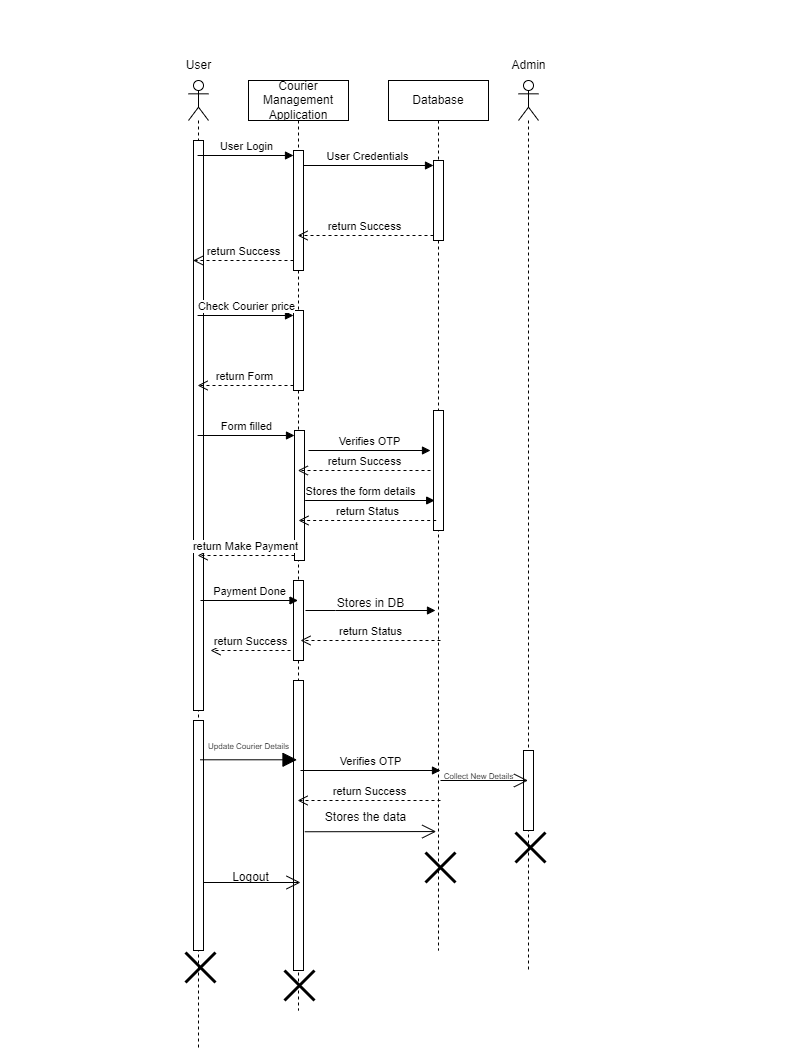

The diagram above was exported from draw.io. Its source (the exported page's mxGraphModel, read from the mxfile embedded in the PNG):
<mxGraphModel dx="1134" dy="649" grid="1" gridSize="10" guides="1" tooltips="1" connect="1" arrows="1" fold="1" page="1" pageScale="1" pageWidth="850" pageHeight="1100" math="0" shadow="0">
  <root>
    <mxCell id="0" />
    <mxCell id="1" parent="0" />
    <mxCell id="_d03BOu2bw-sFQH5d7TZ-2" value="" style="shape=umlLifeline;perimeter=lifelinePerimeter;whiteSpace=wrap;html=1;container=1;dropTarget=0;collapsible=0;recursiveResize=0;outlineConnect=0;portConstraint=eastwest;newEdgeStyle={&quot;curved&quot;:0,&quot;rounded&quot;:0};participant=umlActor;" parent="1" vertex="1">
      <mxGeometry x="198" y="80" width="20" height="970" as="geometry" />
    </mxCell>
    <mxCell id="_d03BOu2bw-sFQH5d7TZ-51" value="" style="html=1;points=[[0,0,0,0,5],[0,1,0,0,-5],[1,0,0,0,5],[1,1,0,0,-5]];perimeter=orthogonalPerimeter;outlineConnect=0;targetShapes=umlLifeline;portConstraint=eastwest;newEdgeStyle={&quot;curved&quot;:0,&quot;rounded&quot;:0};" parent="_d03BOu2bw-sFQH5d7TZ-2" vertex="1">
      <mxGeometry x="5" y="60" width="10" height="570" as="geometry" />
    </mxCell>
    <mxCell id="_d03BOu2bw-sFQH5d7TZ-56" value="" style="html=1;points=[[0,0,0,0,5],[0,1,0,0,-5],[1,0,0,0,5],[1,1,0,0,-5]];perimeter=orthogonalPerimeter;outlineConnect=0;targetShapes=umlLifeline;portConstraint=eastwest;newEdgeStyle={&quot;curved&quot;:0,&quot;rounded&quot;:0};" parent="_d03BOu2bw-sFQH5d7TZ-2" vertex="1">
      <mxGeometry x="5" y="640" width="10" height="230" as="geometry" />
    </mxCell>
    <mxCell id="_d03BOu2bw-sFQH5d7TZ-3" value="User" style="text;html=1;align=center;verticalAlign=middle;resizable=0;points=[];autosize=1;strokeColor=none;fillColor=none;" parent="1" vertex="1">
      <mxGeometry x="183" y="50" width="50" height="30" as="geometry" />
    </mxCell>
    <mxCell id="_d03BOu2bw-sFQH5d7TZ-4" value="Courier Management Application" style="shape=umlLifeline;perimeter=lifelinePerimeter;whiteSpace=wrap;html=1;container=1;dropTarget=0;collapsible=0;recursiveResize=0;outlineConnect=0;portConstraint=eastwest;newEdgeStyle={&quot;curved&quot;:0,&quot;rounded&quot;:0};" parent="1" vertex="1">
      <mxGeometry x="258" y="80" width="100" height="930" as="geometry" />
    </mxCell>
    <mxCell id="_d03BOu2bw-sFQH5d7TZ-13" value="return Success" style="html=1;verticalAlign=bottom;endArrow=open;dashed=1;endSize=8;curved=0;rounded=0;exitX=0;exitY=1;exitDx=0;exitDy=-5;" parent="_d03BOu2bw-sFQH5d7TZ-4" edge="1">
      <mxGeometry relative="1" as="geometry">
        <mxPoint x="-55.40909090909099" y="180" as="targetPoint" />
        <mxPoint x="45" y="180" as="sourcePoint" />
      </mxGeometry>
    </mxCell>
    <mxCell id="_d03BOu2bw-sFQH5d7TZ-14" value="" style="html=1;points=[[0,0,0,0,5],[0,1,0,0,-5],[1,0,0,0,5],[1,1,0,0,-5]];perimeter=orthogonalPerimeter;outlineConnect=0;targetShapes=umlLifeline;portConstraint=eastwest;newEdgeStyle={&quot;curved&quot;:0,&quot;rounded&quot;:0};" parent="_d03BOu2bw-sFQH5d7TZ-4" vertex="1">
      <mxGeometry x="45" y="70" width="10" height="120" as="geometry" />
    </mxCell>
    <mxCell id="_d03BOu2bw-sFQH5d7TZ-18" value="" style="html=1;points=[[0,0,0,0,5],[0,1,0,0,-5],[1,0,0,0,5],[1,1,0,0,-5]];perimeter=orthogonalPerimeter;outlineConnect=0;targetShapes=umlLifeline;portConstraint=eastwest;newEdgeStyle={&quot;curved&quot;:0,&quot;rounded&quot;:0};" parent="_d03BOu2bw-sFQH5d7TZ-4" vertex="1">
      <mxGeometry x="45" y="230" width="10" height="80" as="geometry" />
    </mxCell>
    <mxCell id="_d03BOu2bw-sFQH5d7TZ-25" value="" style="html=1;points=[[0,0,0,0,5],[0,1,0,0,-5],[1,0,0,0,5],[1,1,0,0,-5]];perimeter=orthogonalPerimeter;outlineConnect=0;targetShapes=umlLifeline;portConstraint=eastwest;newEdgeStyle={&quot;curved&quot;:0,&quot;rounded&quot;:0};" parent="_d03BOu2bw-sFQH5d7TZ-4" vertex="1">
      <mxGeometry x="46" y="350" width="10" height="130" as="geometry" />
    </mxCell>
    <mxCell id="_d03BOu2bw-sFQH5d7TZ-47" value="" style="html=1;points=[[0,0,0,0,5],[0,1,0,0,-5],[1,0,0,0,5],[1,1,0,0,-5]];perimeter=orthogonalPerimeter;outlineConnect=0;targetShapes=umlLifeline;portConstraint=eastwest;newEdgeStyle={&quot;curved&quot;:0,&quot;rounded&quot;:0};" parent="_d03BOu2bw-sFQH5d7TZ-4" vertex="1">
      <mxGeometry x="45" y="600" width="10" height="290" as="geometry" />
    </mxCell>
    <mxCell id="_d03BOu2bw-sFQH5d7TZ-64" value="" style="shape=umlDestroy;whiteSpace=wrap;html=1;strokeWidth=3;targetShapes=umlLifeline;" parent="_d03BOu2bw-sFQH5d7TZ-4" vertex="1">
      <mxGeometry x="36" y="890" width="30" height="30" as="geometry" />
    </mxCell>
    <mxCell id="UFNf3k4EdTvCSGpk00fa-2" value="" style="html=1;points=[[0,0,0,0,5],[0,1,0,0,-5],[1,0,0,0,5],[1,1,0,0,-5]];perimeter=orthogonalPerimeter;outlineConnect=0;targetShapes=umlLifeline;portConstraint=eastwest;newEdgeStyle={&quot;curved&quot;:0,&quot;rounded&quot;:0};" vertex="1" parent="_d03BOu2bw-sFQH5d7TZ-4">
      <mxGeometry x="45" y="500" width="10" height="80" as="geometry" />
    </mxCell>
    <mxCell id="_d03BOu2bw-sFQH5d7TZ-5" value="Database" style="shape=umlLifeline;perimeter=lifelinePerimeter;whiteSpace=wrap;html=1;container=1;dropTarget=0;collapsible=0;recursiveResize=0;outlineConnect=0;portConstraint=eastwest;newEdgeStyle={&quot;curved&quot;:0,&quot;rounded&quot;:0};" parent="1" vertex="1">
      <mxGeometry x="398" y="80" width="100" height="870" as="geometry" />
    </mxCell>
    <mxCell id="_d03BOu2bw-sFQH5d7TZ-15" value="" style="html=1;points=[[0,0,0,0,5],[0,1,0,0,-5],[1,0,0,0,5],[1,1,0,0,-5]];perimeter=orthogonalPerimeter;outlineConnect=0;targetShapes=umlLifeline;portConstraint=eastwest;newEdgeStyle={&quot;curved&quot;:0,&quot;rounded&quot;:0};" parent="_d03BOu2bw-sFQH5d7TZ-5" vertex="1">
      <mxGeometry x="45" y="80" width="10" height="80" as="geometry" />
    </mxCell>
    <mxCell id="_d03BOu2bw-sFQH5d7TZ-28" value="" style="html=1;points=[[0,0,0,0,5],[0,1,0,0,-5],[1,0,0,0,5],[1,1,0,0,-5]];perimeter=orthogonalPerimeter;outlineConnect=0;targetShapes=umlLifeline;portConstraint=eastwest;newEdgeStyle={&quot;curved&quot;:0,&quot;rounded&quot;:0};" parent="_d03BOu2bw-sFQH5d7TZ-5" vertex="1">
      <mxGeometry x="45" y="330" width="10" height="120" as="geometry" />
    </mxCell>
    <mxCell id="_d03BOu2bw-sFQH5d7TZ-6" value="" style="shape=umlLifeline;perimeter=lifelinePerimeter;whiteSpace=wrap;html=1;container=1;dropTarget=0;collapsible=0;recursiveResize=0;outlineConnect=0;portConstraint=eastwest;newEdgeStyle={&quot;curved&quot;:0,&quot;rounded&quot;:0};participant=umlActor;" parent="1" vertex="1">
      <mxGeometry x="528" y="80" width="20" height="890" as="geometry" />
    </mxCell>
    <mxCell id="UFNf3k4EdTvCSGpk00fa-11" value="" style="html=1;points=[[0,0,0,0,5],[0,1,0,0,-5],[1,0,0,0,5],[1,1,0,0,-5]];perimeter=orthogonalPerimeter;outlineConnect=0;targetShapes=umlLifeline;portConstraint=eastwest;newEdgeStyle={&quot;curved&quot;:0,&quot;rounded&quot;:0};" vertex="1" parent="_d03BOu2bw-sFQH5d7TZ-6">
      <mxGeometry x="5" y="670" width="10" height="80" as="geometry" />
    </mxCell>
    <mxCell id="_d03BOu2bw-sFQH5d7TZ-7" value="Admin" style="text;html=1;align=center;verticalAlign=middle;resizable=0;points=[];autosize=1;strokeColor=none;fillColor=none;" parent="1" vertex="1">
      <mxGeometry x="508" y="50" width="60" height="30" as="geometry" />
    </mxCell>
    <mxCell id="_d03BOu2bw-sFQH5d7TZ-12" value="User Login" style="html=1;verticalAlign=bottom;endArrow=block;curved=0;rounded=0;entryX=0;entryY=0;entryDx=0;entryDy=5;" parent="1" source="_d03BOu2bw-sFQH5d7TZ-2" target="_d03BOu2bw-sFQH5d7TZ-14" edge="1">
      <mxGeometry relative="1" as="geometry">
        <mxPoint x="238" y="155" as="sourcePoint" />
        <mxPoint x="308" y="155" as="targetPoint" />
      </mxGeometry>
    </mxCell>
    <mxCell id="_d03BOu2bw-sFQH5d7TZ-16" value="User Credentials" style="html=1;verticalAlign=bottom;endArrow=block;curved=0;rounded=0;entryX=0;entryY=0;entryDx=0;entryDy=5;" parent="1" source="_d03BOu2bw-sFQH5d7TZ-14" target="_d03BOu2bw-sFQH5d7TZ-15" edge="1">
      <mxGeometry relative="1" as="geometry">
        <mxPoint x="318" y="165" as="sourcePoint" />
      </mxGeometry>
    </mxCell>
    <mxCell id="_d03BOu2bw-sFQH5d7TZ-17" value="return Success" style="html=1;verticalAlign=bottom;endArrow=open;dashed=1;endSize=8;curved=0;rounded=0;exitX=0;exitY=1;exitDx=0;exitDy=-5;" parent="1" source="_d03BOu2bw-sFQH5d7TZ-15" target="_d03BOu2bw-sFQH5d7TZ-4" edge="1">
      <mxGeometry relative="1" as="geometry">
        <mxPoint x="318" y="240" as="targetPoint" />
      </mxGeometry>
    </mxCell>
    <mxCell id="_d03BOu2bw-sFQH5d7TZ-19" value="Check Courier price" style="html=1;verticalAlign=bottom;endArrow=block;curved=0;rounded=0;entryX=0;entryY=0;entryDx=0;entryDy=5;" parent="1" source="_d03BOu2bw-sFQH5d7TZ-2" target="_d03BOu2bw-sFQH5d7TZ-18" edge="1">
      <mxGeometry relative="1" as="geometry">
        <mxPoint x="233" y="315" as="sourcePoint" />
      </mxGeometry>
    </mxCell>
    <mxCell id="_d03BOu2bw-sFQH5d7TZ-20" value="return Form" style="html=1;verticalAlign=bottom;endArrow=open;dashed=1;endSize=8;curved=0;rounded=0;exitX=0;exitY=1;exitDx=0;exitDy=-5;" parent="1" source="_d03BOu2bw-sFQH5d7TZ-18" target="_d03BOu2bw-sFQH5d7TZ-2" edge="1">
      <mxGeometry relative="1" as="geometry">
        <mxPoint x="233" y="385" as="targetPoint" />
      </mxGeometry>
    </mxCell>
    <mxCell id="_d03BOu2bw-sFQH5d7TZ-23" value="" style="html=1;verticalAlign=bottom;endArrow=block;curved=0;rounded=0;" parent="1" edge="1">
      <mxGeometry width="80" relative="1" as="geometry">
        <mxPoint x="314.68" y="500" as="sourcePoint" />
        <mxPoint x="444.18000000000023" y="500" as="targetPoint" />
      </mxGeometry>
    </mxCell>
    <mxCell id="_d03BOu2bw-sFQH5d7TZ-31" value="Stores the form details" style="edgeLabel;html=1;align=center;verticalAlign=middle;resizable=0;points=[];" parent="_d03BOu2bw-sFQH5d7TZ-23" vertex="1" connectable="0">
      <mxGeometry x="-0.1624" y="5" relative="1" as="geometry">
        <mxPoint y="-5" as="offset" />
      </mxGeometry>
    </mxCell>
    <mxCell id="_d03BOu2bw-sFQH5d7TZ-26" value="Form filled" style="html=1;verticalAlign=bottom;endArrow=block;curved=0;rounded=0;entryX=0;entryY=0;entryDx=0;entryDy=5;" parent="1" source="_d03BOu2bw-sFQH5d7TZ-2" target="_d03BOu2bw-sFQH5d7TZ-25" edge="1">
      <mxGeometry relative="1" as="geometry">
        <mxPoint x="234" y="435" as="sourcePoint" />
      </mxGeometry>
    </mxCell>
    <mxCell id="_d03BOu2bw-sFQH5d7TZ-27" value="return Make Payment" style="html=1;verticalAlign=bottom;endArrow=open;dashed=1;endSize=8;curved=0;rounded=0;exitX=0;exitY=1;exitDx=0;exitDy=-5;" parent="1" source="_d03BOu2bw-sFQH5d7TZ-25" target="_d03BOu2bw-sFQH5d7TZ-2" edge="1">
      <mxGeometry relative="1" as="geometry">
        <mxPoint x="234" y="505" as="targetPoint" />
      </mxGeometry>
    </mxCell>
    <mxCell id="_d03BOu2bw-sFQH5d7TZ-32" value="return Status" style="html=1;verticalAlign=bottom;endArrow=open;dashed=1;endSize=8;curved=0;rounded=0;exitX=0;exitY=1;exitDx=0;exitDy=-5;" parent="1" edge="1">
      <mxGeometry relative="1" as="geometry">
        <mxPoint x="308.00352941176465" y="520" as="targetPoint" />
        <mxPoint x="445.68" y="520" as="sourcePoint" />
      </mxGeometry>
    </mxCell>
    <mxCell id="_d03BOu2bw-sFQH5d7TZ-35" value="Verifies OTP" style="html=1;verticalAlign=bottom;endArrow=block;curved=0;rounded=0;" parent="1" edge="1">
      <mxGeometry relative="1" as="geometry">
        <mxPoint x="318" y="450" as="sourcePoint" />
        <mxPoint x="440" y="450" as="targetPoint" />
      </mxGeometry>
    </mxCell>
    <mxCell id="_d03BOu2bw-sFQH5d7TZ-36" value="return Success" style="html=1;verticalAlign=bottom;endArrow=open;dashed=1;endSize=8;curved=0;rounded=0;" parent="1" edge="1">
      <mxGeometry relative="1" as="geometry">
        <mxPoint x="307.32352941176464" y="470" as="targetPoint" />
        <mxPoint x="440" y="470" as="sourcePoint" />
      </mxGeometry>
    </mxCell>
    <mxCell id="_d03BOu2bw-sFQH5d7TZ-52" value="" style="endArrow=open;endFill=1;endSize=12;html=1;rounded=0;exitX=-0.014;exitY=0.74;exitDx=0;exitDy=0;exitPerimeter=0;" parent="1" edge="1">
      <mxGeometry width="160" relative="1" as="geometry">
        <mxPoint x="314.2999999999999" y="831.25" as="sourcePoint" />
        <mxPoint x="445.7" y="831.05" as="targetPoint" />
      </mxGeometry>
    </mxCell>
    <mxCell id="_d03BOu2bw-sFQH5d7TZ-54" value="Stores the data" style="text;html=1;align=center;verticalAlign=middle;resizable=0;points=[];autosize=1;strokeColor=none;fillColor=none;" parent="1" vertex="1">
      <mxGeometry x="325" y="802" width="100" height="30" as="geometry" />
    </mxCell>
    <mxCell id="_d03BOu2bw-sFQH5d7TZ-58" value="" style="endArrow=block;endFill=1;endSize=12;html=1;rounded=0;verticalAlign=bottom;curved=0;" parent="1" edge="1">
      <mxGeometry width="160" relative="1" as="geometry">
        <mxPoint x="209.5" y="759.29" as="sourcePoint" />
        <mxPoint x="306.5" y="759.29" as="targetPoint" />
      </mxGeometry>
    </mxCell>
    <mxCell id="_d03BOu2bw-sFQH5d7TZ-59" value="&lt;font style=&quot;font-size: 8px;&quot;&gt;Update Courier Details&lt;/font&gt;" style="text;html=1;align=center;verticalAlign=middle;resizable=0;points=[];autosize=1;strokeColor=none;fillColor=none;" parent="1" vertex="1">
      <mxGeometry x="208" y="730" width="100" height="30" as="geometry" />
    </mxCell>
    <mxCell id="_d03BOu2bw-sFQH5d7TZ-60" value="" style="endArrow=open;endFill=1;endSize=12;html=1;rounded=0;" parent="1" source="_d03BOu2bw-sFQH5d7TZ-56" edge="1">
      <mxGeometry width="160" relative="1" as="geometry">
        <mxPoint x="220" y="882" as="sourcePoint" />
        <mxPoint x="310" y="882" as="targetPoint" />
      </mxGeometry>
    </mxCell>
    <mxCell id="_d03BOu2bw-sFQH5d7TZ-61" value="Logout" style="text;html=1;align=center;verticalAlign=middle;resizable=0;points=[];autosize=1;strokeColor=none;fillColor=none;" parent="1" vertex="1">
      <mxGeometry x="230" y="862" width="60" height="30" as="geometry" />
    </mxCell>
    <mxCell id="_d03BOu2bw-sFQH5d7TZ-63" value="" style="shape=umlDestroy;whiteSpace=wrap;html=1;strokeWidth=3;targetShapes=umlLifeline;" parent="1" vertex="1">
      <mxGeometry x="195" y="952" width="30" height="30" as="geometry" />
    </mxCell>
    <mxCell id="_d03BOu2bw-sFQH5d7TZ-65" value="" style="shape=umlDestroy;whiteSpace=wrap;html=1;strokeWidth=3;targetShapes=umlLifeline;" parent="1" vertex="1">
      <mxGeometry x="435" y="852" width="30" height="30" as="geometry" />
    </mxCell>
    <mxCell id="_d03BOu2bw-sFQH5d7TZ-66" value="" style="shape=umlDestroy;whiteSpace=wrap;html=1;strokeWidth=3;targetShapes=umlLifeline;" parent="1" vertex="1">
      <mxGeometry x="525" y="832" width="30" height="30" as="geometry" />
    </mxCell>
    <mxCell id="_d03BOu2bw-sFQH5d7TZ-68" value="" style="text;strokeColor=none;fillColor=none;align=left;verticalAlign=middle;spacingTop=-1;spacingLeft=4;spacingRight=4;rotatable=0;labelPosition=right;points=[];portConstraint=eastwest;" parent="1" vertex="1">
      <mxGeometry x="10" y="360" width="20" height="14" as="geometry" />
    </mxCell>
    <mxCell id="_d03BOu2bw-sFQH5d7TZ-69" value="" style="text;strokeColor=none;fillColor=none;align=left;verticalAlign=middle;spacingTop=-1;spacingLeft=4;spacingRight=4;rotatable=0;labelPosition=right;points=[];portConstraint=eastwest;" parent="1" vertex="1">
      <mxGeometry x="800" y="430" width="20" height="14" as="geometry" />
    </mxCell>
    <mxCell id="_d03BOu2bw-sFQH5d7TZ-70" value="" style="text;strokeColor=none;fillColor=none;align=left;verticalAlign=middle;spacingTop=-1;spacingLeft=4;spacingRight=4;rotatable=0;labelPosition=right;points=[];portConstraint=eastwest;" parent="1" vertex="1">
      <mxGeometry x="405" width="20" height="14" as="geometry" />
    </mxCell>
    <mxCell id="_d03BOu2bw-sFQH5d7TZ-71" value="" style="text;strokeColor=none;fillColor=none;align=left;verticalAlign=middle;spacingTop=-1;spacingLeft=4;spacingRight=4;rotatable=0;labelPosition=right;points=[];portConstraint=eastwest;" parent="1" vertex="1">
      <mxGeometry x="422" y="940" width="20" height="14" as="geometry" />
    </mxCell>
    <mxCell id="UFNf3k4EdTvCSGpk00fa-1" value="Payment Done" style="html=1;verticalAlign=bottom;endArrow=block;curved=0;rounded=0;" edge="1" parent="1" target="_d03BOu2bw-sFQH5d7TZ-4">
      <mxGeometry width="80" relative="1" as="geometry">
        <mxPoint x="210" y="600" as="sourcePoint" />
        <mxPoint x="290" y="600" as="targetPoint" />
      </mxGeometry>
    </mxCell>
    <mxCell id="UFNf3k4EdTvCSGpk00fa-3" value="" style="endArrow=block;endFill=1;html=1;edgeStyle=orthogonalEdgeStyle;align=left;verticalAlign=top;rounded=0;" edge="1" parent="1">
      <mxGeometry x="-1" relative="1" as="geometry">
        <mxPoint x="315" y="610" as="sourcePoint" />
        <mxPoint x="445" y="610" as="targetPoint" />
        <Array as="points">
          <mxPoint x="345" y="610" />
          <mxPoint x="345" y="610" />
        </Array>
      </mxGeometry>
    </mxCell>
    <mxCell id="UFNf3k4EdTvCSGpk00fa-5" value="Stores in DB" style="text;html=1;align=center;verticalAlign=middle;resizable=0;points=[];autosize=1;strokeColor=none;fillColor=none;" vertex="1" parent="1">
      <mxGeometry x="335" y="588" width="90" height="30" as="geometry" />
    </mxCell>
    <mxCell id="UFNf3k4EdTvCSGpk00fa-6" value="return Status" style="html=1;verticalAlign=bottom;endArrow=open;dashed=1;endSize=8;curved=0;rounded=0;" edge="1" parent="1">
      <mxGeometry relative="1" as="geometry">
        <mxPoint x="450" y="640" as="sourcePoint" />
        <mxPoint x="310" y="640" as="targetPoint" />
      </mxGeometry>
    </mxCell>
    <mxCell id="UFNf3k4EdTvCSGpk00fa-7" value="return Success" style="html=1;verticalAlign=bottom;endArrow=open;dashed=1;endSize=8;curved=0;rounded=0;" edge="1" parent="1">
      <mxGeometry relative="1" as="geometry">
        <mxPoint x="300" y="650" as="sourcePoint" />
        <mxPoint x="220" y="650" as="targetPoint" />
      </mxGeometry>
    </mxCell>
    <mxCell id="UFNf3k4EdTvCSGpk00fa-8" value="Verifies OTP" style="html=1;verticalAlign=bottom;endArrow=block;curved=0;rounded=0;" edge="1" parent="1">
      <mxGeometry width="80" relative="1" as="geometry">
        <mxPoint x="310" y="770" as="sourcePoint" />
        <mxPoint x="450" y="770" as="targetPoint" />
      </mxGeometry>
    </mxCell>
    <mxCell id="UFNf3k4EdTvCSGpk00fa-9" value="return Success" style="html=1;verticalAlign=bottom;endArrow=open;dashed=1;endSize=8;curved=0;rounded=0;" edge="1" parent="1" target="_d03BOu2bw-sFQH5d7TZ-4">
      <mxGeometry relative="1" as="geometry">
        <mxPoint x="450" y="800" as="sourcePoint" />
        <mxPoint x="370" y="800" as="targetPoint" />
      </mxGeometry>
    </mxCell>
    <mxCell id="UFNf3k4EdTvCSGpk00fa-10" value="" style="endArrow=open;endFill=1;endSize=12;html=1;rounded=0;" edge="1" parent="1" target="_d03BOu2bw-sFQH5d7TZ-6">
      <mxGeometry width="160" relative="1" as="geometry">
        <mxPoint x="450" y="780" as="sourcePoint" />
        <mxPoint x="610" y="780" as="targetPoint" />
      </mxGeometry>
    </mxCell>
    <mxCell id="UFNf3k4EdTvCSGpk00fa-12" value="&lt;font style=&quot;font-size: 8px;&quot;&gt;Collect New Details&lt;/font&gt;" style="text;html=1;align=center;verticalAlign=middle;resizable=0;points=[];autosize=1;strokeColor=none;fillColor=none;" vertex="1" parent="1">
      <mxGeometry x="443" y="760" width="90" height="30" as="geometry" />
    </mxCell>
  </root>
</mxGraphModel>